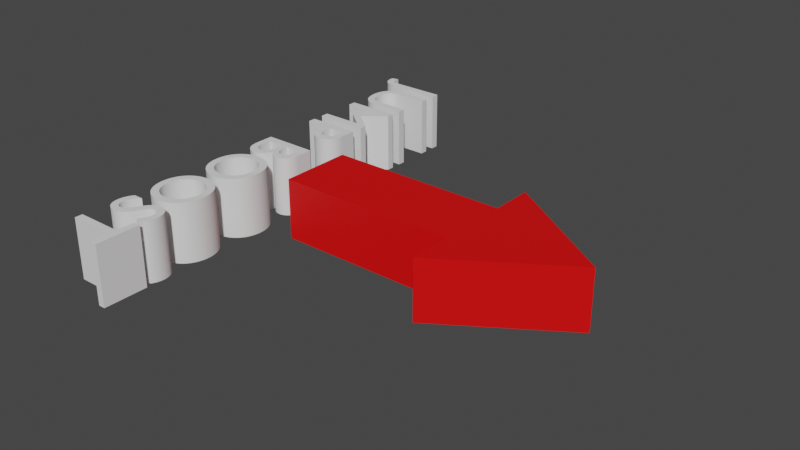 # Source: arrow_powerup.blend  (saved by Blender 3.1.7; exported with 4.5.12 LTS)
import bpy
from mathutils import Matrix  # noqa: F401  (used for matrix-valued properties, if any)

bpy.ops.wm.read_factory_settings(use_empty=True)
scene = bpy.context.scene
scene.name = 'Scene'

# ---- collections
col_collection = bpy.data.collections.new('Collection'); scene.collection.children.link(col_collection)

# ---- materials (node trees are filled in below, after node groups)
mat_material_001 = bpy.data.materials.new('Material.001')
mat_material_001.use_transparent_shadow = False

# ---- material node trees
mat_material_001.use_nodes = True; mat_material_001.node_tree.nodes.clear()
_N = mat_material_001.node_tree.nodes; _L = mat_material_001.node_tree.links
n0 = _N.new('ShaderNodeBsdfPrincipled'); n0.name = 'Principled BSDF'; n0.location = (10, 300)
n0.distribution = 'GGX'
n0.subsurface_method = 'RANDOM_WALK_SKIN'
n0.inputs[0].default_value = (0.8, 0.0, 0.0002547, 1.0)
n0.inputs[3].default_value = 1.45
n0.inputs[27].default_value = (0.0, 0.0, 0.0, 1.0)
n0.inputs[28].default_value = 1.0
n1 = _N.new('ShaderNodeOutputMaterial'); n1.name = 'Material Output'; n1.location = (300, 300)
_L.new(n0.outputs[0], n1.inputs[0])
n1.is_active_output = True

# ---- world
world_world = bpy.data.worlds.new('World'); scene.world = world_world
world_world.use_nodes = True; world_world.node_tree.nodes.clear()
_N = world_world.node_tree.nodes; _L = world_world.node_tree.links
n0 = _N.new('ShaderNodeOutputWorld'); n0.name = 'World Output'; n0.location = (300, 300)
n1 = _N.new('ShaderNodeBackground'); n1.name = 'Background'; n1.location = (10, 300)
n1.inputs[0].default_value = (0.05088, 0.05088, 0.05088, 1.0)
_L.new(n1.outputs[0], n0.inputs[0])
n0.is_active_output = True
world_world.color = (0.05088, 0.05088, 0.05088)
world_world.use_sun_shadow = False
world_world.sun_shadow_jitter_overblur = 0.0

# ---- meshes
me_plane = bpy.data.meshes.new('Plane')
me_plane.from_pydata([(-1.996, -0.602, 0.0), (1.0, -0.602, 0.0), (-1.996, 0.6013, 0.0), (1.0, 0.6013, 0.0), (1.0, -1.304, 0.0), (1.0, 1.304, 0.0), (1.0, -1.304, 0.0), (1.0, 1.304, 0.0), (1.0, -1.304, 0.0), (1.0, 1.304, 0.0), (2.971, 0.0, 0.0), (2.971, 0.0, 0.0)], [], [(0, 1, 3, 2), (3, 1, 4, 5), (5, 4, 6, 7), (7, 6, 8, 9), (9, 8, 10, 11)])
_uv = me_plane.uv_layers.new(name='UVMap')
_uv.uv.foreach_set('vector', [0.0, 0.0, 1.0, 0.0, 1.0, 1.0, 0.0, 1.0, 1.0, 1.0, 1.0, 0.0, 1.0, 0.0, 1.0, 1.0, 1.0, 1.0, 1.0, 0.0, 1.0, 0.0, 1.0, 1.0, 1.0, 1.0, 1.0, 0.0, 1.0, 0.0, 1.0, 1.0, 1.0, 1.0, 1.0, 0.0, 1.0, 0.0, 1.0, 1.0])
me_plane.materials.append(mat_material_001)
me_plane.use_remesh_fix_poles = True
me_plane.use_remesh_preserve_attributes = False
me_plane.update()

# ---- curves / text
txt_power_up = bpy.data.curves.new('Power Up', 'FONT')
txt_power_up.dimensions = '2D'
txt_power_up.body = 'JUMP BOOST'
txt_power_up.resolution_u = 64
txt_power_up.align_x = 'CENTER'
txt_power_up.size = 1.3

# ---- objects
ob_plane = bpy.data.objects.new('Plane', me_plane)
ob_text = bpy.data.objects.new('Text', txt_power_up)

# ---- transforms, parenting, visibility, modifiers, constraints
ob_plane.location = (0.0, 0.0, 0.0)
_m = ob_plane.modifiers.new('Solidify', 'SOLIDIFY')
_m.thickness = 1.0
ob_text.location = (-3.391, 0.007731, 7.119e-05)
ob_text.rotation_euler = (0.0, -0.0, -1.571)
_m = ob_text.modifiers.new('Solidify', 'SOLIDIFY')
_m.solidify_mode = 'NON_MANIFOLD'
_m.thickness = 1.0

# ---- collection membership
col_collection.objects.link(ob_plane)
col_collection.objects.link(ob_text)

# ---- scene / render settings (as saved in the file)
scene.frame_start = 1; scene.frame_end = 250; scene.frame_set(27)
scene.render.engine = 'BLENDER_EEVEE_NEXT'
scene.cycles.sampling_pattern = 'TABULATED_SOBOL'
scene.cycles.use_light_tree = False
scene.view_settings.view_transform = 'Filmic'
bpy.context.view_layer.update()

# ---- added for rendering (the .blend has no active camera and no usable light): camera, sun
cam_auto = bpy.data.cameras.new('AutoCamera')
cam_auto.lens = 50.0
cam_auto.sensor_width = 36.0
cam_auto.clip_end = 1000.0
ob_auto_camera = bpy.data.objects.new('AutoCamera', cam_auto)
scene.collection.objects.link(ob_auto_camera)
ob_auto_camera.location = (9.03404, -11.2127, 7.01454)
ob_auto_camera.rotation_euler = (1.09748, -7.21219e-08, 0.694738)
scene.camera = ob_auto_camera
light_auto_sun = bpy.data.lights.new('AutoSun', 'SUN')
light_auto_sun.energy = 3.0
light_auto_sun.angle = 0.0523599
ob_auto_sun = bpy.data.objects.new('AutoSun', light_auto_sun)
scene.collection.objects.link(ob_auto_sun)
ob_auto_sun.rotation_euler = (0.872665, 0.174533, 0.523599)
bpy.context.view_layer.update()
